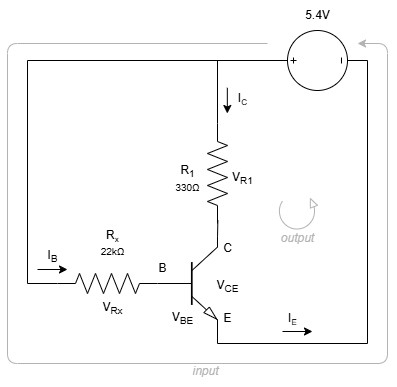

The diagram above was exported from draw.io. Its source (the exported page's mxGraphModel, read from the mxfile embedded in the PNG):
<mxGraphModel dx="655" dy="1008" grid="1" gridSize="10" guides="1" tooltips="1" connect="1" arrows="1" fold="1" page="1" pageScale="1" pageWidth="1100" pageHeight="850" background="none" math="0" shadow="0">
  <root>
    <mxCell id="0" />
    <mxCell id="1" parent="0" />
    <mxCell id="55dePimRDg8v-dfLyjeG-1" value="" style="pointerEvents=1;verticalLabelPosition=bottom;shadow=0;dashed=0;align=center;html=1;verticalAlign=top;shape=mxgraph.electrical.resistors.resistor_2;rotation=-90;" parent="1" vertex="1">
      <mxGeometry x="360" y="240" width="100" height="20" as="geometry" />
    </mxCell>
    <mxCell id="55dePimRDg8v-dfLyjeG-2" value="" style="pointerEvents=1;verticalLabelPosition=bottom;shadow=0;dashed=0;align=center;html=1;verticalAlign=top;shape=mxgraph.electrical.signal_sources.source;aspect=fixed;points=[[0.5,0,0],[1,0.5,0],[0.5,1,0],[0,0.5,0]];elSignalType=dc3;direction=south;rotation=-180;" parent="1" vertex="1">
      <mxGeometry x="480" y="107" width="60" height="60" as="geometry" />
    </mxCell>
    <mxCell id="55dePimRDg8v-dfLyjeG-5" style="edgeStyle=orthogonalEdgeStyle;rounded=0;orthogonalLoop=1;jettySize=auto;html=1;entryX=1;entryY=0.5;entryDx=0;entryDy=0;entryPerimeter=0;endArrow=none;startFill=0;" parent="1" source="55dePimRDg8v-dfLyjeG-2" target="55dePimRDg8v-dfLyjeG-1" edge="1">
      <mxGeometry relative="1" as="geometry" />
    </mxCell>
    <mxCell id="55dePimRDg8v-dfLyjeG-47" style="edgeStyle=orthogonalEdgeStyle;rounded=0;orthogonalLoop=1;jettySize=auto;html=1;entryX=0.5;entryY=1;entryDx=0;entryDy=0;entryPerimeter=0;endArrow=none;startFill=0;" parent="1" target="55dePimRDg8v-dfLyjeG-2" edge="1">
      <mxGeometry relative="1" as="geometry">
        <mxPoint x="430" y="420" as="targetPoint" />
        <mxPoint x="410" y="396" as="sourcePoint" />
        <Array as="points">
          <mxPoint x="410" y="420" />
          <mxPoint x="560" y="420" />
          <mxPoint x="560" y="137" />
        </Array>
      </mxGeometry>
    </mxCell>
    <mxCell id="55dePimRDg8v-dfLyjeG-9" value="" style="verticalLabelPosition=bottom;shadow=0;dashed=0;align=center;html=1;verticalAlign=top;shape=mxgraph.electrical.transistors.npn_transistor_5;" parent="1" vertex="1">
      <mxGeometry x="350" y="310" width="60" height="100" as="geometry" />
    </mxCell>
    <mxCell id="55dePimRDg8v-dfLyjeG-11" value="5.4V" style="text;html=1;align=center;verticalAlign=middle;resizable=0;points=[];autosize=1;strokeColor=none;fillColor=none;" parent="1" vertex="1">
      <mxGeometry x="485" y="77" width="50" height="30" as="geometry" />
    </mxCell>
    <mxCell id="55dePimRDg8v-dfLyjeG-12" value="R&lt;sub&gt;1&lt;/sub&gt;&lt;br&gt;&lt;div&gt;&lt;span style=&quot;font-size: 10px;&quot;&gt;330&lt;/span&gt;&lt;span style=&quot;background-color: transparent; font-size: 10px;&quot;&gt;Ω&lt;/span&gt;&lt;/div&gt;" style="text;html=1;align=center;verticalAlign=middle;resizable=0;points=[];autosize=1;strokeColor=none;fillColor=none;" parent="1" vertex="1">
      <mxGeometry x="355" y="230" width="50" height="50" as="geometry" />
    </mxCell>
    <mxCell id="55dePimRDg8v-dfLyjeG-13" value="C" style="text;html=1;align=center;verticalAlign=middle;resizable=0;points=[];autosize=1;strokeColor=none;fillColor=none;" parent="1" vertex="1">
      <mxGeometry x="405" y="310" width="30" height="30" as="geometry" />
    </mxCell>
    <mxCell id="55dePimRDg8v-dfLyjeG-14" value="E" style="text;html=1;align=center;verticalAlign=middle;resizable=0;points=[];autosize=1;strokeColor=none;fillColor=none;" parent="1" vertex="1">
      <mxGeometry x="405" y="380" width="30" height="30" as="geometry" />
    </mxCell>
    <mxCell id="55dePimRDg8v-dfLyjeG-15" value="B" style="text;html=1;align=center;verticalAlign=middle;resizable=0;points=[];autosize=1;strokeColor=none;fillColor=none;" parent="1" vertex="1">
      <mxGeometry x="340" y="330" width="30" height="30" as="geometry" />
    </mxCell>
    <mxCell id="55dePimRDg8v-dfLyjeG-17" value="R&lt;span style=&quot;font-size: 10px;&quot;&gt;&lt;sub&gt;x&lt;/sub&gt;&lt;/span&gt;&lt;div&gt;&lt;span style=&quot;background-color: transparent; font-size: 10px;&quot;&gt;22&lt;/span&gt;&lt;span style=&quot;background-color: transparent; font-size: 10px; color: light-dark(rgb(0, 0, 0), rgb(255, 255, 255));&quot;&gt;kΩ&lt;/span&gt;&lt;/div&gt;" style="text;html=1;align=center;verticalAlign=middle;resizable=0;points=[];autosize=1;strokeColor=none;fillColor=none;" parent="1" vertex="1">
      <mxGeometry x="280" y="300" width="50" height="40" as="geometry" />
    </mxCell>
    <mxCell id="55dePimRDg8v-dfLyjeG-20" value="" style="verticalLabelPosition=bottom;shadow=0;dashed=0;align=center;html=1;verticalAlign=top;shape=mxgraph.electrical.rot_mech.verticalLabelPosition=bottom;shadow=0;dashed=0;align=center;html=1;verticalAlign=top;strokeWidth=1;shape=mxgraph.electrical.rot_mech.rotation;strokeColor=#B3B3B3;" parent="1" vertex="1">
      <mxGeometry x="470" y="275" width="40" height="32" as="geometry" />
    </mxCell>
    <mxCell id="55dePimRDg8v-dfLyjeG-21" value="&lt;i&gt;&lt;font style=&quot;color: rgb(179, 179, 179);&quot;&gt;output&lt;/font&gt;&lt;/i&gt;" style="text;html=1;align=center;verticalAlign=middle;resizable=0;points=[];autosize=1;strokeColor=none;fillColor=none;" parent="1" vertex="1">
      <mxGeometry x="460" y="300" width="60" height="30" as="geometry" />
    </mxCell>
    <mxCell id="55dePimRDg8v-dfLyjeG-24" value="" style="edgeStyle=none;orthogonalLoop=1;jettySize=auto;html=1;rounded=0;" parent="1" edge="1">
      <mxGeometry width="100" relative="1" as="geometry">
        <mxPoint x="230" y="346" as="sourcePoint" />
        <mxPoint x="260" y="346" as="targetPoint" />
        <Array as="points" />
      </mxGeometry>
    </mxCell>
    <mxCell id="55dePimRDg8v-dfLyjeG-27" value="I&lt;sub&gt;B&lt;/sub&gt;" style="text;html=1;align=center;verticalAlign=middle;resizable=0;points=[];autosize=1;strokeColor=none;fillColor=none;" parent="1" vertex="1">
      <mxGeometry x="230" y="318" width="30" height="30" as="geometry" />
    </mxCell>
    <mxCell id="55dePimRDg8v-dfLyjeG-34" value="V&lt;sub&gt;R1&lt;/sub&gt;" style="text;html=1;align=center;verticalAlign=middle;resizable=0;points=[];autosize=1;strokeColor=none;fillColor=none;" parent="1" vertex="1">
      <mxGeometry x="415" y="240" width="40" height="30" as="geometry" />
    </mxCell>
    <mxCell id="55dePimRDg8v-dfLyjeG-35" value="V&lt;sub&gt;Rx&lt;/sub&gt;" style="text;html=1;align=center;verticalAlign=middle;resizable=0;points=[];autosize=1;strokeColor=none;fillColor=none;" parent="1" vertex="1">
      <mxGeometry x="285" y="370" width="40" height="30" as="geometry" />
    </mxCell>
    <mxCell id="55dePimRDg8v-dfLyjeG-36" value="V&lt;sub&gt;BE&lt;/sub&gt;" style="text;html=1;align=center;verticalAlign=middle;resizable=0;points=[];autosize=1;strokeColor=none;fillColor=none;" parent="1" vertex="1">
      <mxGeometry x="355" y="380" width="40" height="30" as="geometry" />
    </mxCell>
    <mxCell id="55dePimRDg8v-dfLyjeG-37" value="V&lt;sub&gt;CE&lt;/sub&gt;" style="text;html=1;align=center;verticalAlign=middle;resizable=0;points=[];autosize=1;strokeColor=none;fillColor=none;" parent="1" vertex="1">
      <mxGeometry x="395" y="348" width="50" height="30" as="geometry" />
    </mxCell>
    <mxCell id="55dePimRDg8v-dfLyjeG-46" style="edgeStyle=orthogonalEdgeStyle;rounded=0;orthogonalLoop=1;jettySize=auto;html=1;exitX=1;exitY=0.57;exitDx=0;exitDy=0;exitPerimeter=0;endArrow=none;startFill=0;" parent="1" edge="1">
      <mxGeometry relative="1" as="geometry">
        <mxPoint x="410" y="313" as="targetPoint" />
        <mxPoint x="410.36250000000007" y="296.7500000000001" as="sourcePoint" />
      </mxGeometry>
    </mxCell>
    <mxCell id="55dePimRDg8v-dfLyjeG-50" value="" style="pointerEvents=1;verticalLabelPosition=bottom;shadow=0;dashed=0;align=center;html=1;verticalAlign=top;shape=mxgraph.electrical.resistors.resistor_2;" parent="1" vertex="1">
      <mxGeometry x="250" y="350" width="100" height="20" as="geometry" />
    </mxCell>
    <mxCell id="55dePimRDg8v-dfLyjeG-51" style="edgeStyle=orthogonalEdgeStyle;rounded=0;orthogonalLoop=1;jettySize=auto;html=1;endArrow=none;startFill=0;entryX=0.5;entryY=0;entryDx=0;entryDy=0;entryPerimeter=0;" parent="1" source="55dePimRDg8v-dfLyjeG-50" target="55dePimRDg8v-dfLyjeG-2" edge="1">
      <mxGeometry relative="1" as="geometry">
        <mxPoint x="220" y="140" as="targetPoint" />
        <Array as="points">
          <mxPoint x="220" y="360" />
          <mxPoint x="220" y="137" />
        </Array>
      </mxGeometry>
    </mxCell>
    <mxCell id="55dePimRDg8v-dfLyjeG-23" value="&lt;i&gt;&lt;font style=&quot;color: rgb(179, 179, 179);&quot;&gt;input&lt;/font&gt;&lt;/i&gt;" style="text;html=1;align=center;verticalAlign=middle;resizable=0;points=[];autosize=1;strokeColor=none;fillColor=none;" parent="1" vertex="1">
      <mxGeometry x="373" y="433" width="50" height="30" as="geometry" />
    </mxCell>
    <mxCell id="S7xJXBXc-JIm45uTtixJ-4" value="" style="group" vertex="1" connectable="0" parent="1">
      <mxGeometry x="470" y="380" width="35" height="30" as="geometry" />
    </mxCell>
    <mxCell id="55dePimRDg8v-dfLyjeG-32" value="" style="edgeStyle=none;orthogonalLoop=1;jettySize=auto;html=1;rounded=0;" parent="S7xJXBXc-JIm45uTtixJ-4" edge="1">
      <mxGeometry width="100" relative="1" as="geometry">
        <mxPoint x="5" y="28" as="sourcePoint" />
        <mxPoint x="35" y="28" as="targetPoint" />
        <Array as="points" />
      </mxGeometry>
    </mxCell>
    <mxCell id="55dePimRDg8v-dfLyjeG-33" value="I&lt;span style=&quot;font-size: 10px;&quot;&gt;&lt;sub&gt;E&lt;/sub&gt;&lt;/span&gt;" style="text;html=1;align=center;verticalAlign=middle;resizable=0;points=[];autosize=1;strokeColor=none;fillColor=none;" parent="S7xJXBXc-JIm45uTtixJ-4" vertex="1">
      <mxGeometry width="30" height="30" as="geometry" />
    </mxCell>
    <mxCell id="S7xJXBXc-JIm45uTtixJ-7" value="" style="endArrow=classic;html=1;rounded=1;strokeColor=#B3B3B3;curved=0;" edge="1" parent="1">
      <mxGeometry width="50" height="50" relative="1" as="geometry">
        <mxPoint x="460" y="120" as="sourcePoint" />
        <mxPoint x="550" y="120" as="targetPoint" />
        <Array as="points">
          <mxPoint x="200" y="120" />
          <mxPoint x="200" y="440" />
          <mxPoint x="580" y="440" />
          <mxPoint x="580" y="120" />
        </Array>
      </mxGeometry>
    </mxCell>
    <mxCell id="S7xJXBXc-JIm45uTtixJ-8" value="" style="group" vertex="1" connectable="0" parent="1">
      <mxGeometry x="419.83" y="160.00000000000003" width="30.170000000000016" height="30" as="geometry" />
    </mxCell>
    <mxCell id="55dePimRDg8v-dfLyjeG-28" value="" style="edgeStyle=none;orthogonalLoop=1;jettySize=auto;html=1;rounded=0;" parent="S7xJXBXc-JIm45uTtixJ-8" edge="1">
      <mxGeometry width="100" relative="1" as="geometry">
        <mxPoint y="4.329999999999956" as="sourcePoint" />
        <mxPoint y="29.99999999999997" as="targetPoint" />
        <Array as="points" />
      </mxGeometry>
    </mxCell>
    <mxCell id="55dePimRDg8v-dfLyjeG-29" value="I&lt;span style=&quot;font-size: 10px;&quot;&gt;&lt;sub&gt;C&lt;/sub&gt;&lt;/span&gt;" style="text;html=1;align=center;verticalAlign=middle;resizable=0;points=[];autosize=1;strokeColor=none;fillColor=none;" parent="S7xJXBXc-JIm45uTtixJ-8" vertex="1">
      <mxGeometry x="0.17000000000001592" width="30" height="30" as="geometry" />
    </mxCell>
  </root>
</mxGraphModel>